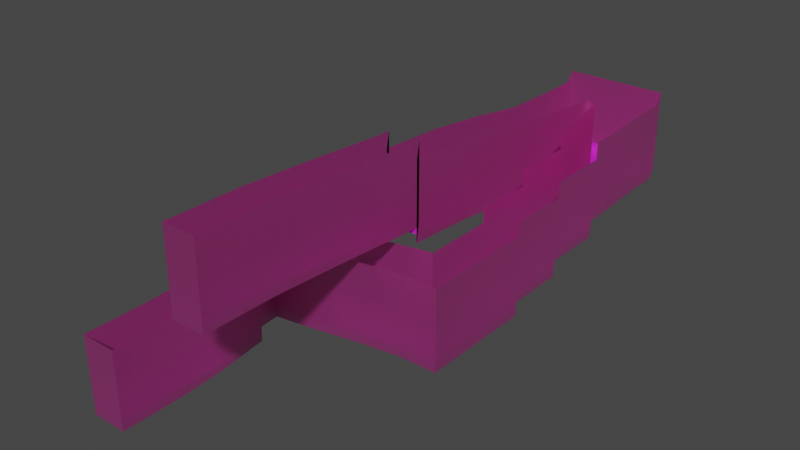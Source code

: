 # Source: Track2.blend  (saved by Blender 3.5.10; exported with 4.5.12 LTS)
import bpy
from mathutils import Matrix  # noqa: F401  (used for matrix-valued properties, if any)

bpy.ops.wm.read_factory_settings(use_empty=True)
scene = bpy.context.scene
scene.name = 'Scene'

# ---- collections
col_collection = bpy.data.collections.new('Collection'); scene.collection.children.link(col_collection)

# ---- images (referenced by path relative to the original .blend; pixels are not part of the script)
import os
ASSET_DIR = os.environ.get("B2B_ASSET_DIR", "")  # directory of the original .blend (textures are referenced by path, not embedded)
HERE = os.path.dirname(os.path.abspath(__file__))  # packed textures are extracted next to this script under _unpacked/

def load_image(name, relpath, width, height, colorspace="sRGB"):
    """Load a texture the original file referenced (path relative to the .blend, or extracted next to this script)."""
    p = next((c for c in (os.path.join(HERE, relpath), os.path.join(ASSET_DIR, relpath)) if relpath and os.path.exists(c)), "")
    if p:
        img = bpy.data.images.load(p, check_existing=True)
        img.name = name
    else:  # same state as the original file: an image datablock whose file is absent (Cycles renders it pink)
        img = bpy.data.images.new(name, width, height)
        img.source = "FILE"
        img.filepath = "//" + (relpath or name)
    img.colorspace_settings.name = colorspace
    return img
img_file1 = load_image('file1', 'testtrackTEX.png', 1024, 1024, 'sRGB')

# ---- materials (node trees are filled in below, after node groups)
mat_trackmat = bpy.data.materials.new('TrackMAT')
mat_trackmat.displacement_method = 'DISPLACEMENT'
mat_trackmat.use_transparent_shadow = False
mat_trackmat.diffuse_color = (1.0, 1.0, 1.0, 1.0)
mat_trackmat.roughness = 0.7488
mat_trackmat.specular_intensity = 1.0
mat_trackmat.metallic = 0.5
mat_wallmat = bpy.data.materials.new('WallMAT')
mat_wallmat.displacement_method = 'DISPLACEMENT'
mat_wallmat.use_transparent_shadow = False
mat_wallmat.diffuse_color = (1.0, 1.0, 1.0, 1.0)
mat_wallmat.roughness = 0.7488
mat_wallmat.specular_intensity = 1.0
mat_wallmat.metallic = 0.5

# ---- node groups
ng_auto_smooth = bpy.data.node_groups.new('Auto Smooth', 'GeometryNodeTree')
_s = ng_auto_smooth.interface.new_socket(name='Geometry', in_out='OUTPUT', socket_type='NodeSocketGeometry')
_s = ng_auto_smooth.interface.new_socket(name='Geometry', in_out='INPUT', socket_type='NodeSocketGeometry')
_s = ng_auto_smooth.interface.new_socket(name='Angle', in_out='INPUT', socket_type='NodeSocketFloat')
_s.subtype = 'ANGLE'
_s.min_value = 0.0
_s.max_value = 3.142
ng_auto_smooth.is_modifier = True
_N = ng_auto_smooth.nodes; _L = ng_auto_smooth.links
n0 = _N.new('NodeGroupOutput'); n0.name = 'Group Output'; n0.location = (480, -100)
n1 = _N.new('NodeGroupInput'); n1.name = 'Group Input'; n1.location = (-420, -300)
n2 = _N.new('NodeGroupInput'); n2.name = 'Group Input.001'; n2.location = (-60, -100)
n3 = _N.new('GeometryNodeSetShadeSmooth'); n3.name = 'Set Shade Smooth'; n3.location = (120, -100)
n3.domain = 'EDGE'
n4 = _N.new('GeometryNodeSetShadeSmooth'); n4.name = 'Set Shade Smooth.001'; n4.location = (300, -100)
n5 = _N.new('GeometryNodeInputMeshEdgeAngle'); n5.name = 'Edge Angle'; n5.location = (-420, -220)
n6 = _N.new('GeometryNodeInputEdgeSmooth'); n6.name = 'Is Edge Smooth'; n6.location = (-60, -160)
n7 = _N.new('GeometryNodeInputShadeSmooth'); n7.name = 'Is Face Smooth'; n7.location = (-240, -340)
n8 = _N.new('FunctionNodeBooleanMath'); n8.name = 'Boolean Math'; n8.location = (-60, -220)
n9 = _N.new('FunctionNodeCompare'); n9.name = 'Compare'; n9.location = (-240, -180)
n9.operation = 'LESS_EQUAL'
_L.new(n5.outputs[0], n9.inputs[0])
_L.new(n4.outputs[0], n0.inputs[0])
_L.new(n1.outputs[1], n9.inputs[1])
_L.new(n9.outputs[0], n8.inputs[0])
_L.new(n7.outputs[0], n8.inputs[1])
_L.new(n2.outputs[0], n3.inputs[0])
_L.new(n6.outputs[0], n3.inputs[1])
_L.new(n3.outputs[0], n4.inputs[0])
_L.new(n8.outputs[0], n3.inputs[2])
n0.is_active_output = True

# ---- material node trees
mat_trackmat.use_nodes = True; mat_trackmat.node_tree.nodes.clear()
_N = mat_trackmat.node_tree.nodes; _L = mat_trackmat.node_tree.links
n0 = _N.new('ShaderNodeOutputMaterial'); n0.name = 'Material Output'; n0.location = (300, 300)
n1 = _N.new('ShaderNodeBsdfPrincipled'); n1.name = 'Principled BSDF'; n1.location = (10, 300)
n1.distribution = 'GGX'
n1.subsurface_method = 'BURLEY'
n1.inputs[1].default_value = 0.5
n1.inputs[2].default_value = 0.7488
n1.inputs[3].default_value = 1.45
n1.inputs[13].default_value = 2.0
n1.inputs[27].default_value = (0.0, 0.0, 0.0, 1.0)
n1.inputs[28].default_value = 1.0
n2 = _N.new('ShaderNodeNormalMap'); n2.name = 'Normal Map'; n2.location = (-300, -300)
n2.label = 'Normal/Map'
n2.inputs[0].default_value = 0.14
n3 = _N.new('ShaderNodeTexImage'); n3.name = 'Image Texture'; n3.location = (-300, 600)
n3.image = img_file1
n4 = _N.new('ShaderNodeTexImage'); n4.name = 'Image Texture.001'; n4.location = (-300, 0)
n4.image = img_file1
_L.new(n1.outputs[0], n0.inputs[0])
_L.new(n2.outputs[0], n1.inputs[5])
_L.new(n3.outputs[0], n1.inputs[0])
_L.new(n4.outputs[0], n1.inputs[18])
n0.is_active_output = True
mat_wallmat.use_nodes = True; mat_wallmat.node_tree.nodes.clear()
_N = mat_wallmat.node_tree.nodes; _L = mat_wallmat.node_tree.links
n0 = _N.new('ShaderNodeOutputMaterial'); n0.name = 'Material Output'; n0.location = (300, 300)
n1 = _N.new('ShaderNodeBsdfPrincipled'); n1.name = 'Principled BSDF'; n1.location = (10, 300)
n1.distribution = 'GGX'
n1.subsurface_method = 'BURLEY'
n1.inputs[0].default_value = (1.0, 0.07836, 0.5746, 1.0)
n1.inputs[1].default_value = 0.5
n1.inputs[2].default_value = 0.7488
n1.inputs[3].default_value = 1.45
n1.inputs[13].default_value = 2.0
n1.inputs[18].default_value = 1.0
n1.inputs[27].default_value = (0.0, 0.0, 0.0, 1.0)
n1.inputs[28].default_value = 1.0
n2 = _N.new('ShaderNodeNormalMap'); n2.name = 'Normal Map'; n2.location = (-300, -300)
n2.label = 'Normal/Map'
n2.inputs[0].default_value = 0.14
_L.new(n1.outputs[0], n0.inputs[0])
_L.new(n2.outputs[0], n1.inputs[5])
n0.is_active_output = True

# ---- world
world_world = bpy.data.worlds.new('World'); scene.world = world_world
world_world.use_nodes = True; world_world.node_tree.nodes.clear()
_N = world_world.node_tree.nodes; _L = world_world.node_tree.links
n0 = _N.new('ShaderNodeOutputWorld'); n0.name = 'World Output'; n0.location = (300, 300)
n1 = _N.new('ShaderNodeBackground'); n1.name = 'Background'; n1.location = (10, 300)
n1.inputs[0].default_value = (0.05088, 0.05088, 0.05088, 1.0)
_L.new(n1.outputs[0], n0.inputs[0])
n0.is_active_output = True
world_world.color = (0.05088, 0.05088, 0.05088)
world_world.use_sun_shadow = False
world_world.sun_shadow_jitter_overblur = 0.0

# ---- meshes
me_untitled_001 = bpy.data.meshes.new('Untitled.001')
me_untitled_001.from_pydata([(-386.6, 1284.0, 5346.0), (323.8, 1284.0, 5346.0), (-386.6, 1201.0, 3625.0), (323.8, 1201.0, 3625.0), (-386.6, 1100.0, 2001.0), (323.8, 1100.0, 2001.0), (-386.6, 1100.0, 1669.0), (323.8, 1100.0, 1669.0), (-386.6, 771.0, 1731.0), (323.8, 771.0, 1731.0), (-386.6, 696.0, 256.8), (323.8, 696.0, 256.8), (-386.6, 556.5, -988.0), (323.8, 556.5, -988.0), (-386.6, 347.5, -2398.0), (323.8, 347.5, -2398.0), (-386.6, 323.6, -3785.0), (571.6, 323.6, -3785.0), (-386.6, 323.6, -4378.0), (323.8, 323.6, -4378.0), (-386.6, 1284.0, 6888.0), (323.8, 1284.0, 6888.0), (-386.6, 1284.0, 5455.0), (323.8, 1284.0, 5455.0), (984.6, 323.6, -4378.0), (736.8, 323.6, -3785.0), (1820.0, 323.6, -4378.0), (1820.0, 323.6, -3785.0), (984.6, 238.1, -2398.0), (1820.0, 238.1, -2398.0), (984.6, 238.1, -2079.0), (1820.0, 238.1, -2079.0), (984.6, -129.9, -2079.0), (1820.0, -129.9, -2079.0), (984.6, -129.9, -748.6), (1820.0, -129.9, -748.6), (984.6, -482.2, -748.6), (1820.0, -482.2, -748.6), (984.6, -482.2, 550.2), (1820.0, -482.2, 550.2), (984.6, -782.1, 550.2), (1820.0, -782.1, 550.2), (984.6, -782.1, 2076.0), (1820.0, -782.1, 2076.0), (984.6, -782.1, 3040.0), (1820.0, -782.1, 3040.0), (-60.08, -906.0, 2076.0), (-60.08, -906.0, 3040.0), (-1316.0, -1090.0, 2076.0), (-1316.0, -1090.0, 3040.0), (-2172.0, -1193.0, 2076.0), (-2172.0, -1193.0, 3040.0), (-2962.0, -1193.0, 2076.0), (-2962.0, -1193.0, 3040.0), (-2172.0, -1227.0, 3467.0), (-2962.0, -1227.0, 3467.0), (-2172.0, -1549.0, 3467.0), (-2962.0, -1549.0, 3467.0), (-2172.0, -1697.0, 4528.0), (-2962.0, -1697.0, 4528.0), (-2172.0, -1747.0, 5347.0), (-2962.0, -1747.0, 5347.0), (-2172.0, -1758.0, 6011.0), (-2962.0, -1758.0, 6011.0), (-2172.0, -1758.0, 6888.0), (-2962.0, -1758.0, 6888.0), (-2172.0, -1758.0, 6107.0), (-2962.0, -1758.0, 6107.0), (1820.0, -129.9, -988.2), (984.6, -129.9, -988.2), (1820.0, -482.2, 302.5), (984.6, -482.2, 302.5), (-2172.0, -1206.0, 3207.0), (-2962.0, -1206.0, 3207.0), (-386.6, 329.4, -4431.0), (323.8, 329.4, -4431.0), (984.6, 329.4, -4431.0), (1820.0, 329.4, -4431.0), (-386.6, 346.8, -4481.0), (323.8, 346.8, -4481.0), (984.6, 346.8, -4481.0), (1820.0, 346.8, -4481.0), (-386.6, 374.9, -4526.0), (323.8, 374.9, -4526.0), (984.6, 374.9, -4526.0), (1820.0, 374.9, -4526.0), (-386.6, 412.3, -4563.0), (323.8, 412.3, -4563.0), (984.6, 412.3, -4563.0), (1820.0, 412.3, -4563.0), (-386.6, 457.1, -4592.0), (323.8, 457.1, -4592.0), (984.6, 457.1, -4592.0), (1820.0, 457.1, -4592.0), (-386.6, 507.2, -4609.0), (323.8, 507.2, -4609.0), (984.6, 507.2, -4609.0), (1820.0, 507.2, -4609.0), (-386.6, 559.9, -4615.0), (323.8, 559.9, -4615.0), (984.6, 559.9, -4615.0), (1820.0, 559.9, -4615.0)], [], [(0, 1, 3, 2), (2, 3, 5, 4), (4, 5, 7, 6), (6, 7, 9, 8), (8, 9, 11, 10), (10, 11, 13, 12), (12, 13, 15, 14), (14, 15, 17, 16), (16, 17, 19, 18), (1, 0, 22, 23), (23, 22, 20, 21), (19, 17, 25, 24), (24, 25, 27, 26), (27, 25, 28, 29), (29, 28, 30, 31), (31, 30, 32, 33), (68, 69, 34, 35), (35, 34, 36, 37), (70, 71, 38, 39), (39, 38, 40, 41), (41, 40, 42, 43), (43, 42, 44, 45), (44, 42, 46, 47), (47, 46, 48, 49), (49, 48, 50, 51), (51, 50, 52, 53), (72, 73, 55, 54), (54, 55, 57, 56), (56, 57, 59, 58), (58, 59, 61, 60), (60, 61, 63, 62), (66, 67, 65, 64), (62, 63, 67, 66), (33, 32, 69, 68), (37, 36, 71, 70), (51, 53, 73, 72), (26, 77, 76, 24), (24, 76, 75, 19), (19, 75, 74, 18), (77, 81, 80, 76), (76, 80, 79, 75), (75, 79, 78, 74), (81, 85, 84, 80), (80, 84, 83, 79), (79, 83, 82, 78), (85, 89, 88, 84), (84, 88, 87, 83), (83, 87, 86, 82), (89, 93, 92, 88), (88, 92, 91, 87), (87, 91, 90, 86), (93, 97, 96, 92), (92, 96, 95, 91), (91, 95, 94, 90), (97, 101, 100, 96), (96, 100, 99, 95), (95, 99, 98, 94)])
me_untitled_001.polygons.foreach_set('use_smooth', [True] * 57)
_uv = me_untitled_001.uv_layers.new(name='map1')
_uv.uv.foreach_set('vector', [0.7128, 0.4032, 0.3761, 0.4041, 0.3756, 0.1972, 0.7123, 0.1964, 0.7123, 0.1964, 0.3756, 0.1972, 0.3752, 0.0275, 0.7119, 0.02669, 0.01705, 0.829, 0.4586, 0.8288, 0.4587, 0.9185, 0.01708, 0.9187, 0.3641, 0.8146, 0.02739, 0.8148, 0.02734, 0.7055, 0.3641, 0.7054, 0.3641, 0.7054, 0.02734, 0.7055, 0.02728, 0.5454, 0.364, 0.5453, 0.364, 0.5453, 0.02728, 0.5454, 0.02721, 0.3871, 0.364, 0.387, 0.364, 0.387, 0.02721, 0.3871, 0.02712, 0.1774, 0.3639, 0.1773, 0.3639, 0.1773, 0.02712, 0.1774, 0.02705, 0.01536, 0.3638, 0.01522, 0.9197, 0.9127, 0.4782, 0.9128, 0.4781, 0.6453, 0.9196, 0.6451, 0.01265, 0.9473, 0.4541, 0.9462, 0.4542, 0.9822, 0.01274, 0.9832, 0.3762, 0.4314, 0.7129, 0.4306, 0.7132, 0.5864, 0.3766, 0.5872, 0.4781, 0.6453, 0.4782, 0.9128, 0.4782, 0.9128, 0.4781, 0.6453, 0.4781, 0.6453, 0.4782, 0.9128, 0.4782, 0.9128, 0.4781, 0.6453, 0.4782, 0.9128, 0.4782, 0.9128, 0.4782, 0.9128, 0.4782, 0.9128, 0.4782, 0.9128, 0.4782, 0.9128, 0.4782, 0.9128, 0.4782, 0.9128, 0.4782, 0.9128, 0.4782, 0.9128, 0.4782, 0.9128, 0.4782, 0.9128, 0.4782, 0.9128, 0.4782, 0.9128, 0.4782, 0.9128, 0.4782, 0.9128, 0.4782, 0.9128, 0.4782, 0.9128, 0.4782, 0.9128, 0.4782, 0.9128, 0.4782, 0.9128, 0.4782, 0.9128, 0.4782, 0.9128, 0.4782, 0.9128, 0.4782, 0.9128, 0.4782, 0.9128, 0.4782, 0.9128, 0.4782, 0.9128, 0.4782, 0.9128, 0.4782, 0.9128, 0.4782, 0.9128, 0.4782, 0.9128, 0.4782, 0.9128, 0.4782, 0.9128, 0.4782, 0.9128, 0.4782, 0.9128, 0.4782, 0.9128, 0.4782, 0.9128, 0.4782, 0.9128, 0.4782, 0.9128, 0.4782, 0.9128, 0.4782, 0.9128, 0.4782, 0.9128, 0.4782, 0.9128, 0.4782, 0.9128, 0.4782, 0.9128, 0.4782, 0.9128, 0.4782, 0.9128, 0.4782, 0.9128, 0.4782, 0.9128, 0.4782, 0.9128, 0.4782, 0.9128, 0.4782, 0.9128, 0.4782, 0.9128, 0.4782, 0.9128, 0.4782, 0.9128, 0.4782, 0.9128, 0.4782, 0.9128, 0.4782, 0.9128, 0.4782, 0.9128, 0.4782, 0.9128, 0.4782, 0.9128, 0.4782, 0.9128, 0.4782, 0.9128, 0.4782, 0.9128, 0.4782, 0.9128, 0.4782, 0.9128, 0.4782, 0.9128, 0.4782, 0.9128, 0.4782, 0.9128, 0.4782, 0.9128, 0.4782, 0.9128, 0.4782, 0.9128, 0.4782, 0.9128, 0.4782, 0.9128, 0.4782, 0.9128, 0.4782, 0.9128, 0.4782, 0.9128, 0.4782, 0.9128, 0.4782, 0.9128, 0.4782, 0.9128, 0.4782, 0.9128, 0.4782, 0.9128, 0.4782, 0.9128, 0.4782, 0.9128, 0.4782, 0.9128, 0.4782, 0.9128, 0.4782, 0.9128, 0.4782, 0.9128, 0.4782, 0.9128, 0.4782, 0.9128, 0.4782, 0.9128, 0.4781, 0.6453, 0.4781, 0.6453, 0.4781, 0.6453, 0.4781, 0.6453, 0.4781, 0.6453, 0.4781, 0.6453, 0.4781, 0.6453, 0.4781, 0.6453, 0.4781, 0.6453, 0.4781, 0.6453, 0.9196, 0.6451, 0.9196, 0.6451, 0.4781, 0.6453, 0.4781, 0.6453, 0.4781, 0.6453, 0.4781, 0.6453, 0.4781, 0.6453, 0.4781, 0.6453, 0.4781, 0.6453, 0.4781, 0.6453, 0.4781, 0.6453, 0.4781, 0.6453, 0.9196, 0.6451, 0.9196, 0.6451, 0.4781, 0.6453, 0.4781, 0.6453, 0.4781, 0.6453, 0.4781, 0.6453, 0.4781, 0.6453, 0.4781, 0.6453, 0.4781, 0.6453, 0.4781, 0.6453, 0.4781, 0.6453, 0.4781, 0.6453, 0.9196, 0.6451, 0.9196, 0.6451, 0.4781, 0.6453, 0.4781, 0.6453, 0.4781, 0.6453, 0.4781, 0.6453, 0.4781, 0.6453, 0.4781, 0.6453, 0.4781, 0.6453, 0.4781, 0.6453, 0.4781, 0.6453, 0.4781, 0.6453, 0.9196, 0.6451, 0.9196, 0.6451, 0.4781, 0.6453, 0.4781, 0.6453, 0.4781, 0.6453, 0.4781, 0.6453, 0.4781, 0.6453, 0.4781, 0.6453, 0.4781, 0.6453, 0.4781, 0.6453, 0.4781, 0.6453, 0.4781, 0.6453, 0.9196, 0.6451, 0.9196, 0.6451, 0.4781, 0.6453, 0.4781, 0.6453, 0.4781, 0.6453, 0.4781, 0.6453, 0.4781, 0.6453, 0.4781, 0.6453, 0.4781, 0.6453, 0.4781, 0.6453, 0.4781, 0.6453, 0.4781, 0.6453, 0.9196, 0.6451, 0.9196, 0.6451, 0.4781, 0.6453, 0.4781, 0.6453, 0.4781, 0.6453, 0.4781, 0.6453, 0.4781, 0.6453, 0.4781, 0.6453, 0.4781, 0.6453, 0.4781, 0.6453, 0.4781, 0.6453, 0.4781, 0.6453, 0.9196, 0.6451, 0.9196, 0.6451])
me_untitled_001.materials.append(mat_trackmat)
me_untitled_001.use_remesh_preserve_volume = False
me_untitled_001.use_remesh_preserve_attributes = False
me_untitled_001.use_mirror_vertex_groups = False
me_untitled_001.update()
me_untitled_003 = bpy.data.meshes.new('Untitled.003')
me_untitled_003.from_pydata([(-386.6, 1102.0, 5346.0), (323.8, 1102.0, 5346.0), (-386.6, 1019.0, 3625.0), (323.8, 1019.0, 3625.0), (-386.6, 917.5, 2001.0), (323.8, 917.5, 2001.0), (-386.6, 917.5, 1669.0), (323.8, 917.5, 1669.0), (-386.6, 588.5, 1731.0), (323.8, 588.5, 1731.0), (-386.6, 513.5, 256.8), (323.8, 513.5, 256.8), (-386.6, 374.0, -988.0), (323.8, 374.0, -988.0), (-386.6, 165.0, -2398.0), (323.8, 165.0, -2398.0), (-386.6, 141.0, -3785.0), (571.6, 141.0, -3785.0), (-386.6, 141.0, -4378.0), (-386.6, 1102.0, 6888.0), (323.8, 1102.0, 6888.0), (-386.6, 1102.0, 5455.0), (323.8, 1102.0, 5455.0), (736.8, 141.0, -3785.0), (1820.0, 141.0, -4378.0), (1820.0, 141.0, -3785.0), (984.6, 55.63, -2398.0), (1820.0, 55.63, -2398.0), (984.6, 55.63, -2079.0), (1820.0, 55.63, -2079.0), (984.6, -312.4, -2079.0), (1820.0, -312.4, -2079.0), (984.6, -312.4, -748.6), (1820.0, -312.4, -748.6), (984.6, -664.7, -748.6), (1820.0, -664.7, -748.6), (984.6, -664.7, 550.2), (1820.0, -664.7, 550.2), (984.6, -964.6, 550.2), (1820.0, -964.6, 550.2), (984.6, -964.6, 2076.0), (1820.0, -964.6, 2076.0), (984.6, -964.6, 3040.0), (1820.0, -964.6, 3040.0), (-60.08, -1089.0, 2076.0), (-60.08, -1089.0, 3040.0), (-1316.0, -1273.0, 2076.0), (-1316.0, -1273.0, 3040.0), (-2172.0, -1375.0, 2076.0), (-2172.0, -1375.0, 3040.0), (-2962.0, -1375.0, 2076.0), (-2962.0, -1375.0, 3040.0), (-2172.0, -1410.0, 3467.0), (-2962.0, -1410.0, 3467.0), (-2172.0, -1731.0, 3467.0), (-2962.0, -1731.0, 3467.0), (-2172.0, -1879.0, 4528.0), (-2962.0, -1879.0, 4528.0), (-2172.0, -1930.0, 5347.0), (-2962.0, -1930.0, 5347.0), (-2172.0, -1941.0, 6011.0), (-2962.0, -1941.0, 6011.0), (-2172.0, -1941.0, 6888.0), (-2962.0, -1941.0, 6888.0), (-2172.0, -1941.0, 6107.0), (-2962.0, -1941.0, 6107.0), (1820.0, -312.4, -988.2), (984.6, -312.4, -988.2), (1820.0, -664.7, 302.5), (984.6, -664.7, 302.5), (-2172.0, -1389.0, 3207.0), (-2962.0, -1389.0, 3207.0), (-386.6, 146.9, -4431.0), (1820.0, 146.9, -4431.0), (-386.6, 164.3, -4481.0), (1820.0, 164.3, -4481.0), (-386.6, 192.4, -4526.0), (1820.0, 192.4, -4526.0), (-386.6, 229.8, -4563.0), (1820.0, 229.8, -4563.0), (-386.6, 274.6, -4592.0), (1820.0, 274.6, -4592.0), (-386.6, 324.7, -4609.0), (1820.0, 324.7, -4609.0), (-386.6, 377.4, -4615.0), (323.8, 377.4, -4615.0), (984.6, 377.4, -4615.0), (1820.0, 377.4, -4615.0), (-386.6, 2825.0, 5346.0), (323.8, 2825.0, 5346.0), (-386.6, 2742.0, 3625.0), (323.8, 2742.0, 3625.0), (-386.6, 2641.0, 2001.0), (323.8, 2641.0, 2001.0), (-386.6, 2641.0, 1669.0), (323.8, 2641.0, 1669.0), (-386.6, 2312.0, 1731.0), (323.8, 2312.0, 1731.0), (-386.6, 2237.0, 256.8), (323.8, 2237.0, 256.8), (-386.6, 2097.0, -988.0), (323.8, 2097.0, -988.0), (-386.6, 1888.0, -2398.0), (323.8, 1888.0, -2398.0), (-386.6, 1865.0, -3785.0), (571.6, 1865.0, -3785.0), (-386.6, 1865.0, -4378.0), (-386.6, 2825.0, 6888.0), (323.8, 2825.0, 6888.0), (-386.6, 2825.0, 5455.0), (323.8, 2825.0, 5455.0), (736.8, 1865.0, -3785.0), (1820.0, 1865.0, -4378.0), (1820.0, 1865.0, -3785.0), (984.6, 1779.0, -2398.0), (1820.0, 1779.0, -2398.0), (984.6, 1779.0, -2079.0), (1820.0, 1779.0, -2079.0), (984.6, 1411.0, -2079.0), (1820.0, 1411.0, -2079.0), (984.6, 1411.0, -748.6), (1820.0, 1411.0, -748.6), (984.6, 1059.0, -748.6), (1820.0, 1059.0, -748.6), (984.6, 1059.0, 550.2), (1820.0, 1059.0, 550.2), (984.6, 758.8, 550.2), (1820.0, 758.8, 550.2), (984.6, 758.8, 2076.0), (1820.0, 758.8, 2076.0), (984.6, 758.8, 3040.0), (1820.0, 758.8, 3040.0), (-60.08, 634.9, 2076.0), (-60.08, 634.9, 3040.0), (-1316.0, 450.6, 2076.0), (-1316.0, 450.6, 3040.0), (-2172.0, 348.3, 2076.0), (-2172.0, 348.3, 3040.0), (-2962.0, 348.3, 2076.0), (-2962.0, 348.3, 3040.0), (-2172.0, 313.6, 3467.0), (-2962.0, 313.6, 3467.0), (-2172.0, -7.813, 3467.0), (-2962.0, -7.813, 3467.0), (-2172.0, -155.8, 4528.0), (-2962.0, -155.8, 4528.0), (-2172.0, -206.4, 5347.0), (-2962.0, -206.4, 5347.0), (-2172.0, -217.3, 6011.0), (-2962.0, -217.3, 6011.0), (-2172.0, -217.3, 6888.0), (-2962.0, -217.3, 6888.0), (-2172.0, -217.3, 6107.0), (-2962.0, -217.3, 6107.0), (1820.0, 1411.0, -988.2), (984.6, 1411.0, -988.2), (1820.0, 1059.0, 302.5), (984.6, 1059.0, 302.5), (-2172.0, 334.7, 3207.0), (-2962.0, 334.7, 3207.0), (-386.6, 1870.0, -4431.0), (1820.0, 1870.0, -4431.0), (-386.6, 1888.0, -4481.0), (1820.0, 1888.0, -4481.0), (-386.6, 1916.0, -4526.0), (1820.0, 1916.0, -4526.0), (-386.6, 1953.0, -4563.0), (1820.0, 1953.0, -4563.0), (-386.6, 1998.0, -4592.0), (1820.0, 1998.0, -4592.0), (-386.6, 2048.0, -4609.0), (1820.0, 2048.0, -4609.0), (-386.6, 2101.0, -4615.0), (323.8, 2101.0, -4615.0), (984.6, 2101.0, -4615.0), (1820.0, 2101.0, -4615.0)], [], [(65, 61, 149, 153), (46, 44, 132, 134), (82, 170, 168, 80), (12, 14, 102, 100), (29, 31, 119, 117), (85, 173, 172, 84), (15, 13, 101, 103), (66, 33, 121, 154), (47, 49, 137, 135), (30, 28, 116, 118), (86, 174, 173, 85), (67, 30, 118, 155), (48, 46, 134, 136), (87, 175, 174, 86), (14, 16, 104, 102), (75, 163, 165, 77), (51, 50, 138, 139), (31, 66, 154, 119), (17, 15, 103, 105), (68, 37, 125, 156), (32, 67, 155, 120), (83, 171, 175, 87), (76, 164, 162, 74), (69, 34, 122, 157), (50, 48, 136, 138), (33, 35, 123, 121), (84, 172, 170, 82), (21, 0, 88, 109), (70, 52, 140, 158), (49, 70, 158, 137), (34, 32, 120, 122), (1, 22, 110, 89), (0, 2, 90, 88), (71, 51, 139, 159), (53, 71, 159, 141), (20, 19, 107, 108), (3, 1, 89, 91), (35, 68, 156, 123), (19, 21, 109, 107), (77, 165, 167, 79), (16, 18, 106, 104), (52, 54, 142, 140), (36, 69, 157, 124), (22, 20, 108, 110), (2, 4, 92, 90), (55, 53, 141, 143), (78, 166, 164, 76), (5, 3, 91, 93), (37, 39, 127, 125), (23, 17, 105, 111), (54, 56, 144, 142), (38, 36, 124, 126), (4, 6, 94, 92), (57, 55, 143, 145), (7, 5, 93, 95), (24, 112, 161, 73), (39, 41, 129, 127), (56, 58, 146, 144), (40, 38, 126, 128), (24, 25, 113, 112), (79, 167, 169, 81), (6, 8, 96, 94), (72, 160, 106, 18), (59, 57, 145, 147), (43, 42, 130, 131), (9, 7, 95, 97), (41, 43, 131, 129), (80, 168, 166, 78), (58, 60, 148, 146), (8, 10, 98, 96), (61, 59, 147, 149), (25, 27, 115, 113), (11, 9, 97, 99), (62, 63, 151, 150), (42, 45, 133, 130), (26, 23, 111, 114), (73, 161, 163, 75), (60, 64, 152, 148), (44, 40, 128, 132), (10, 12, 100, 98), (63, 65, 153, 151), (27, 29, 117, 115), (81, 169, 171, 83), (13, 11, 99, 101), (74, 162, 160, 72), (64, 62, 150, 152), (45, 47, 135, 133), (28, 26, 114, 116)])
me_untitled_003.polygons.foreach_set('use_smooth', [True] * 88)
_uv = me_untitled_003.uv_layers.new(name='map1')
_uv.uv.foreach_set('vector', [0.4782, 0.9128, 0.4782, 0.9128, 0.4782, 0.9128, 0.4782, 0.9128, 0.4782, 0.9128, 0.4782, 0.9128, 0.4782, 0.9128, 0.4782, 0.9128, 0.9196, 0.6451, 0.9196, 0.6451, 0.9196, 0.6451, 0.9196, 0.6451, 0.364, 0.387, 0.3639, 0.1773, 0.3639, 0.1773, 0.364, 0.387, 0.4782, 0.9128, 0.4782, 0.9128, 0.4782, 0.9128, 0.4782, 0.9128, 0.4781, 0.6453, 0.4781, 0.6453, 0.9196, 0.6451, 0.9196, 0.6451, 0.02712, 0.1774, 0.02721, 0.3871, 0.02721, 0.3871, 0.02712, 0.1774, 0.4782, 0.9128, 0.4782, 0.9128, 0.4782, 0.9128, 0.4782, 0.9128, 0.4782, 0.9128, 0.4782, 0.9128, 0.4782, 0.9128, 0.4782, 0.9128, 0.4782, 0.9128, 0.4782, 0.9128, 0.4782, 0.9128, 0.4782, 0.9128, 0.4781, 0.6453, 0.4781, 0.6453, 0.4781, 0.6453, 0.4781, 0.6453, 0.4782, 0.9128, 0.4782, 0.9128, 0.4782, 0.9128, 0.4782, 0.9128, 0.4782, 0.9128, 0.4782, 0.9128, 0.4782, 0.9128, 0.4782, 0.9128, 0.4781, 0.6453, 0.4781, 0.6453, 0.4781, 0.6453, 0.4781, 0.6453, 0.3639, 0.1773, 0.3638, 0.01522, 0.3638, 0.01522, 0.3639, 0.1773, 0.4781, 0.6453, 0.4781, 0.6453, 0.4781, 0.6453, 0.4781, 0.6453, 0.4782, 0.9128, 0.4782, 0.9128, 0.4782, 0.9128, 0.4782, 0.9128, 0.4782, 0.9128, 0.4782, 0.9128, 0.4782, 0.9128, 0.4782, 0.9128, 0.02705, 0.01536, 0.02712, 0.1774, 0.02712, 0.1774, 0.02705, 0.01536, 0.4782, 0.9128, 0.4782, 0.9128, 0.4782, 0.9128, 0.4782, 0.9128, 0.4782, 0.9128, 0.4782, 0.9128, 0.4782, 0.9128, 0.4782, 0.9128, 0.4781, 0.6453, 0.4781, 0.6453, 0.4781, 0.6453, 0.4781, 0.6453, 0.9196, 0.6451, 0.9196, 0.6451, 0.9196, 0.6451, 0.9196, 0.6451, 0.4782, 0.9128, 0.4782, 0.9128, 0.4782, 0.9128, 0.4782, 0.9128, 0.4782, 0.9128, 0.4782, 0.9128, 0.4782, 0.9128, 0.4782, 0.9128, 0.4782, 0.9128, 0.4782, 0.9128, 0.4782, 0.9128, 0.4782, 0.9128, 0.9196, 0.6451, 0.9196, 0.6451, 0.9196, 0.6451, 0.9196, 0.6451, 0.4542, 0.9822, 0.4541, 0.9462, 0.4541, 0.9462, 0.4542, 0.9822, 0.4782, 0.9128, 0.4782, 0.9128, 0.4782, 0.9128, 0.4782, 0.9128, 0.4782, 0.9128, 0.4782, 0.9128, 0.4782, 0.9128, 0.4782, 0.9128, 0.4782, 0.9128, 0.4782, 0.9128, 0.4782, 0.9128, 0.4782, 0.9128, 0.01265, 0.9473, 0.01274, 0.9832, 0.01274, 0.9832, 0.01265, 0.9473, 0.7128, 0.4032, 0.7123, 0.1964, 0.7123, 0.1964, 0.7128, 0.4032, 0.4782, 0.9128, 0.4782, 0.9128, 0.4782, 0.9128, 0.4782, 0.9128, 0.4782, 0.9128, 0.4782, 0.9128, 0.4782, 0.9128, 0.4782, 0.9128, 0.3766, 0.5872, 0.7132, 0.5864, 0.7132, 0.5864, 0.3766, 0.5872, 0.3756, 0.1972, 0.3761, 0.4041, 0.3761, 0.4041, 0.3756, 0.1972, 0.4782, 0.9128, 0.4782, 0.9128, 0.4782, 0.9128, 0.4782, 0.9128, 0.7132, 0.5864, 0.7129, 0.4306, 0.7129, 0.4306, 0.7132, 0.5864, 0.4781, 0.6453, 0.4781, 0.6453, 0.4781, 0.6453, 0.4781, 0.6453, 0.9197, 0.9127, 0.9196, 0.6451, 0.9196, 0.6451, 0.9197, 0.9127, 0.4782, 0.9128, 0.4782, 0.9128, 0.4782, 0.9128, 0.4782, 0.9128, 0.4782, 0.9128, 0.4782, 0.9128, 0.4782, 0.9128, 0.4782, 0.9128, 0.3762, 0.4314, 0.3766, 0.5872, 0.3766, 0.5872, 0.3762, 0.4314, 0.7123, 0.1964, 0.7119, 0.02669, 0.7119, 0.02669, 0.7123, 0.1964, 0.4782, 0.9128, 0.4782, 0.9128, 0.4782, 0.9128, 0.4782, 0.9128, 0.9196, 0.6451, 0.9196, 0.6451, 0.9196, 0.6451, 0.9196, 0.6451, 0.3752, 0.0275, 0.3756, 0.1972, 0.3756, 0.1972, 0.3752, 0.0275, 0.4782, 0.9128, 0.4782, 0.9128, 0.4782, 0.9128, 0.4782, 0.9128, 0.4782, 0.9128, 0.4782, 0.9128, 0.4782, 0.9128, 0.4782, 0.9128, 0.4782, 0.9128, 0.4782, 0.9128, 0.4782, 0.9128, 0.4782, 0.9128, 0.4782, 0.9128, 0.4782, 0.9128, 0.4782, 0.9128, 0.4782, 0.9128, 0.01705, 0.829, 0.01708, 0.9187, 0.01708, 0.9187, 0.01705, 0.829, 0.4782, 0.9128, 0.4782, 0.9128, 0.4782, 0.9128, 0.4782, 0.9128, 0.4587, 0.9185, 0.4586, 0.8288, 0.4586, 0.8288, 0.4587, 0.9185, 0.4781, 0.6453, 0.4781, 0.6453, 0.4781, 0.6453, 0.4781, 0.6453, 0.4782, 0.9128, 0.4782, 0.9128, 0.4782, 0.9128, 0.4782, 0.9128, 0.4782, 0.9128, 0.4782, 0.9128, 0.4782, 0.9128, 0.4782, 0.9128, 0.4782, 0.9128, 0.4782, 0.9128, 0.4782, 0.9128, 0.4782, 0.9128, 0.4781, 0.6453, 0.4782, 0.9128, 0.4782, 0.9128, 0.4781, 0.6453, 0.4781, 0.6453, 0.4781, 0.6453, 0.4781, 0.6453, 0.4781, 0.6453, 0.3641, 0.8146, 0.3641, 0.7054, 0.3641, 0.7054, 0.3641, 0.8146, 0.9196, 0.6451, 0.9196, 0.6451, 0.9196, 0.6451, 0.9196, 0.6451, 0.4782, 0.9128, 0.4782, 0.9128, 0.4782, 0.9128, 0.4782, 0.9128, 0.4782, 0.9128, 0.4782, 0.9128, 0.4782, 0.9128, 0.4782, 0.9128, 0.02734, 0.7055, 0.02739, 0.8148, 0.02739, 0.8148, 0.02734, 0.7055, 0.4782, 0.9128, 0.4782, 0.9128, 0.4782, 0.9128, 0.4782, 0.9128, 0.9196, 0.6451, 0.9196, 0.6451, 0.9196, 0.6451, 0.9196, 0.6451, 0.4782, 0.9128, 0.4782, 0.9128, 0.4782, 0.9128, 0.4782, 0.9128, 0.3641, 0.7054, 0.364, 0.5453, 0.364, 0.5453, 0.3641, 0.7054, 0.4782, 0.9128, 0.4782, 0.9128, 0.4782, 0.9128, 0.4782, 0.9128, 0.4782, 0.9128, 0.4782, 0.9128, 0.4782, 0.9128, 0.4782, 0.9128, 0.02728, 0.5454, 0.02734, 0.7055, 0.02734, 0.7055, 0.02728, 0.5454, 0.4782, 0.9128, 0.4782, 0.9128, 0.4782, 0.9128, 0.4782, 0.9128, 0.4782, 0.9128, 0.4782, 0.9128, 0.4782, 0.9128, 0.4782, 0.9128, 0.4782, 0.9128, 0.4782, 0.9128, 0.4782, 0.9128, 0.4782, 0.9128, 0.4781, 0.6453, 0.4781, 0.6453, 0.4781, 0.6453, 0.4781, 0.6453, 0.4782, 0.9128, 0.4782, 0.9128, 0.4782, 0.9128, 0.4782, 0.9128, 0.4782, 0.9128, 0.4782, 0.9128, 0.4782, 0.9128, 0.4782, 0.9128, 0.364, 0.5453, 0.364, 0.387, 0.364, 0.387, 0.364, 0.5453, 0.4782, 0.9128, 0.4782, 0.9128, 0.4782, 0.9128, 0.4782, 0.9128, 0.4782, 0.9128, 0.4782, 0.9128, 0.4782, 0.9128, 0.4782, 0.9128, 0.4781, 0.6453, 0.4781, 0.6453, 0.4781, 0.6453, 0.4781, 0.6453, 0.02721, 0.3871, 0.02728, 0.5454, 0.02728, 0.5454, 0.02721, 0.3871, 0.9196, 0.6451, 0.9196, 0.6451, 0.9196, 0.6451, 0.9196, 0.6451, 0.4782, 0.9128, 0.4782, 0.9128, 0.4782, 0.9128, 0.4782, 0.9128, 0.4782, 0.9128, 0.4782, 0.9128, 0.4782, 0.9128, 0.4782, 0.9128, 0.4782, 0.9128, 0.4782, 0.9128, 0.4782, 0.9128, 0.4782, 0.9128])
me_untitled_003.materials.append(mat_wallmat)
me_untitled_003.use_remesh_preserve_volume = False
me_untitled_003.use_remesh_preserve_attributes = False
me_untitled_003.use_mirror_vertex_groups = False
me_untitled_003.update()

# ---- objects
ob_track = bpy.data.objects.new('Track', me_untitled_001)
ob_wall = bpy.data.objects.new('Wall', me_untitled_003)

# ---- transforms, parenting, visibility, modifiers, constraints
ob_track.location = (0.0, 0.0, 1.192e-07)
ob_track.rotation_euler = (1.571, -0.0, 0.0)
ob_track.scale = (0.01, 0.01, 0.01)
ob_track.color = (0.8, 0.8, 0.8, 1.0)
ob_track.lineart.crease_threshold = 0.0
_m = ob_track.modifiers.new('Auto Smooth', 'NODES')
_m.node_group = ng_auto_smooth
_gi = [s.identifier for s in ng_auto_smooth.interface.items_tree if s.item_type == 'SOCKET' and s.in_out == 'INPUT']
_m[_gi[1]] = 0.5236  # Angle
ob_wall.location = (0.0, 0.0, 1.192e-07)
ob_wall.rotation_euler = (1.571, -0.0, 0.0)
ob_wall.scale = (0.01, 0.01, 0.01)
ob_wall.color = (0.8, 0.8, 0.8, 1.0)
ob_wall.lineart.crease_threshold = 0.0
_m = ob_wall.modifiers.new('Auto Smooth', 'NODES')
_m.node_group = ng_auto_smooth
_gi = [s.identifier for s in ng_auto_smooth.interface.items_tree if s.item_type == 'SOCKET' and s.in_out == 'INPUT']
_m[_gi[1]] = 0.5236  # Angle

# ---- collection membership
col_collection.objects.link(ob_track)
col_collection.objects.link(ob_wall)

# ---- scene / render settings (as saved in the file)
scene.frame_start = 1; scene.frame_end = 250; scene.frame_set(1)
scene.render.engine = 'BLENDER_EEVEE_NEXT'
scene.render.motion_blur_shutter = 1.0
scene.cycles.use_denoising = False
scene.cycles.samples = 128
scene.cycles.sampling_pattern = 'TABULATED_SOBOL'
scene.cycles.use_adaptive_sampling = False
scene.cycles.use_light_tree = False
scene.view_settings.view_transform = 'Filmic'
bpy.context.view_layer.update()

# ---- added for rendering (the .blend has no active camera and no usable light): camera, sun
cam_auto = bpy.data.cameras.new('AutoCamera')
cam_auto.lens = 50.0
cam_auto.sensor_width = 36.0
cam_auto.clip_end = 2165.79
ob_auto_camera = bpy.data.objects.new('AutoCamera', cam_auto)
scene.collection.objects.link(ob_auto_camera)
ob_auto_camera.location = (117.696, -159.451, 103.149)
ob_auto_camera.rotation_euler = (1.09748, -7.21219e-08, 0.694738)
scene.camera = ob_auto_camera
light_auto_sun = bpy.data.lights.new('AutoSun', 'SUN')
light_auto_sun.energy = 3.0
light_auto_sun.angle = 0.0523599
ob_auto_sun = bpy.data.objects.new('AutoSun', light_auto_sun)
scene.collection.objects.link(ob_auto_sun)
ob_auto_sun.rotation_euler = (0.872665, 0.174533, 0.523599)
bpy.context.view_layer.update()
